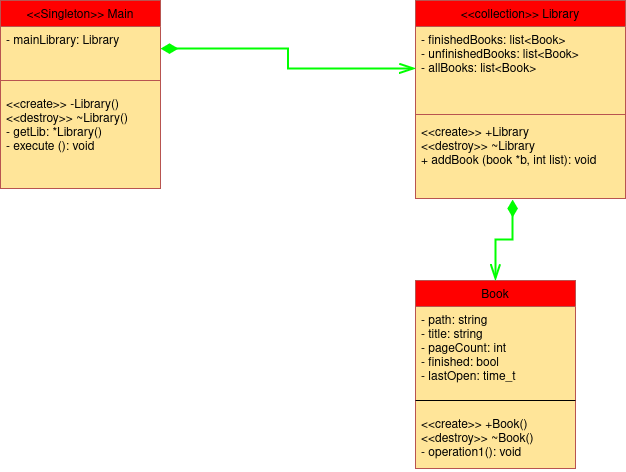

The diagram above was exported from draw.io. Its source (the exported page's mxGraphModel, read from the mxfile embedded in the PNG):
<mxGraphModel dx="880" dy="487" grid="1" gridSize="10" guides="1" tooltips="1" connect="1" arrows="1" fold="1" page="1" pageScale="1" pageWidth="827" pageHeight="1169" math="0" shadow="0">
  <root>
    <mxCell id="WIyWlLk6GJQsqaUBKTNV-0" />
    <mxCell id="WIyWlLk6GJQsqaUBKTNV-1" parent="WIyWlLk6GJQsqaUBKTNV-0" />
    <mxCell id="zkfFHV4jXpPFQw0GAbJ--0" value="Book" style="swimlane;fontStyle=0;align=center;verticalAlign=top;childLayout=stackLayout;horizontal=1;startSize=26;horizontalStack=0;resizeParent=1;resizeLast=0;collapsible=1;marginBottom=0;rounded=0;shadow=0;strokeWidth=1;fillColor=#FF0000;strokeColor=#b85450;swimlaneFillColor=#FFE599;" parent="WIyWlLk6GJQsqaUBKTNV-1" vertex="1">
      <mxGeometry x="495" y="360" width="160" height="188" as="geometry">
        <mxRectangle x="230" y="140" width="160" height="26" as="alternateBounds" />
      </mxGeometry>
    </mxCell>
    <mxCell id="zkfFHV4jXpPFQw0GAbJ--1" value="- path: string&#10;- title: string&#10;- pageCount: int&#10;- finished: bool&#10;- lastOpen: time_t&#10;" style="text;align=left;verticalAlign=top;spacingLeft=4;spacingRight=4;overflow=hidden;rotatable=0;points=[[0,0.5],[1,0.5]];portConstraint=eastwest;" parent="zkfFHV4jXpPFQw0GAbJ--0" vertex="1">
      <mxGeometry y="26" width="160" height="84" as="geometry" />
    </mxCell>
    <mxCell id="zkfFHV4jXpPFQw0GAbJ--4" value="" style="line;html=1;strokeWidth=1;align=left;verticalAlign=middle;spacingTop=-1;spacingLeft=3;spacingRight=3;rotatable=0;labelPosition=right;points=[];portConstraint=eastwest;fillColor=#000000;strokeColor=#000000;" parent="zkfFHV4jXpPFQw0GAbJ--0" vertex="1">
      <mxGeometry y="110" width="160" height="20" as="geometry" />
    </mxCell>
    <mxCell id="zkfFHV4jXpPFQw0GAbJ--5" value="&lt;&lt;create&gt;&gt; +Book()&#10;&lt;&lt;destroy&gt;&gt; ~Book()&#10;- operation1(): void&#10;&#10;" style="text;align=left;verticalAlign=top;spacingLeft=4;spacingRight=4;overflow=hidden;rotatable=0;points=[[0,0.5],[1,0.5]];portConstraint=eastwest;" parent="zkfFHV4jXpPFQw0GAbJ--0" vertex="1">
      <mxGeometry y="130" width="160" height="58" as="geometry" />
    </mxCell>
    <mxCell id="zkfFHV4jXpPFQw0GAbJ--17" value="&lt;&lt;collection&gt;&gt; Library" style="swimlane;fontStyle=0;align=center;verticalAlign=top;childLayout=stackLayout;horizontal=1;startSize=26;horizontalStack=0;resizeParent=1;resizeLast=0;collapsible=1;marginBottom=0;rounded=0;shadow=0;strokeWidth=1;fillColor=#FF0000;strokeColor=#b85450;swimlaneFillColor=#FFE599;fontFamily=Helvetica;fontSize=12;fontColor=default;" parent="WIyWlLk6GJQsqaUBKTNV-1" vertex="1">
      <mxGeometry x="495" y="80" width="210" height="198" as="geometry">
        <mxRectangle x="550" y="140" width="160" height="26" as="alternateBounds" />
      </mxGeometry>
    </mxCell>
    <mxCell id="zkfFHV4jXpPFQw0GAbJ--18" value="- finishedBooks: list&lt;Book&gt;&#10;- unfinishedBooks: list&lt;Book&gt;&#10;- allBooks: list&lt;Book&gt;&#10;" style="text;align=left;verticalAlign=top;spacingLeft=4;spacingRight=4;overflow=hidden;rotatable=0;points=[[0,0.5],[1,0.5]];portConstraint=eastwest;fontFamily=Helvetica;fontSize=12;fontColor=default;fontStyle=0;" parent="zkfFHV4jXpPFQw0GAbJ--17" vertex="1">
      <mxGeometry y="26" width="210" height="84" as="geometry" />
    </mxCell>
    <mxCell id="zkfFHV4jXpPFQw0GAbJ--23" value="" style="line;html=1;strokeWidth=1;align=center;verticalAlign=top;spacingTop=-1;spacingLeft=3;spacingRight=3;rotatable=0;labelPosition=right;points=[];portConstraint=eastwest;rounded=0;shadow=0;strokeColor=#b85450;swimlaneFillColor=#FFE599;fontFamily=Helvetica;fontSize=12;fontColor=default;fontStyle=0;fillColor=#FF0000;" parent="zkfFHV4jXpPFQw0GAbJ--17" vertex="1">
      <mxGeometry y="110" width="210" height="8" as="geometry" />
    </mxCell>
    <mxCell id="zkfFHV4jXpPFQw0GAbJ--24" value="&lt;&lt;create&gt;&gt; +Library&#10;&lt;&lt;destroy&gt;&gt; ~Library&#10;+ addBook (book *b, int list): void&#10;" style="text;align=left;verticalAlign=top;spacingLeft=4;spacingRight=4;overflow=hidden;rotatable=0;points=[[0,0.5],[1,0.5]];portConstraint=eastwest;fontFamily=Helvetica;fontSize=12;fontColor=default;fontStyle=0;" parent="zkfFHV4jXpPFQw0GAbJ--17" vertex="1">
      <mxGeometry y="118" width="210" height="80" as="geometry" />
    </mxCell>
    <mxCell id="RwMerwhYPNJ7g_DpqmrL-2" value="&lt;&lt;Singleton&gt;&gt; Main" style="swimlane;fontStyle=0;align=center;verticalAlign=top;childLayout=stackLayout;horizontal=1;startSize=26;horizontalStack=0;resizeParent=1;resizeLast=0;collapsible=1;marginBottom=0;rounded=0;shadow=0;strokeWidth=1;fillColor=#FF0000;strokeColor=#b85450;swimlaneFillColor=#FFE599;fontFamily=Helvetica;fontSize=12;fontColor=default;" vertex="1" parent="WIyWlLk6GJQsqaUBKTNV-1">
      <mxGeometry x="80" y="80" width="160" height="188" as="geometry">
        <mxRectangle x="230" y="140" width="160" height="26" as="alternateBounds" />
      </mxGeometry>
    </mxCell>
    <mxCell id="RwMerwhYPNJ7g_DpqmrL-3" value="- mainLibrary: Library" style="text;align=left;verticalAlign=top;spacingLeft=4;spacingRight=4;overflow=hidden;rotatable=0;points=[[0,0.5],[1,0.5]];portConstraint=eastwest;fontFamily=Helvetica;fontSize=12;fontColor=default;fontStyle=0;" vertex="1" parent="RwMerwhYPNJ7g_DpqmrL-2">
      <mxGeometry y="26" width="160" height="44" as="geometry" />
    </mxCell>
    <mxCell id="RwMerwhYPNJ7g_DpqmrL-4" value="" style="line;html=1;strokeWidth=1;align=center;verticalAlign=top;spacingTop=-1;spacingLeft=3;spacingRight=3;rotatable=0;labelPosition=right;points=[];portConstraint=eastwest;rounded=0;shadow=0;strokeColor=#b85450;swimlaneFillColor=#FFE599;fontFamily=Helvetica;fontSize=12;fontColor=default;fontStyle=0;fillColor=#FF0000;" vertex="1" parent="RwMerwhYPNJ7g_DpqmrL-2">
      <mxGeometry y="70" width="160" height="20" as="geometry" />
    </mxCell>
    <mxCell id="RwMerwhYPNJ7g_DpqmrL-5" value="&lt;&lt;create&gt;&gt; -Library()&#10;&lt;&lt;destroy&gt;&gt; ~Library()&#10;- getLib: *Library()&#10;- execute (): void" style="text;align=left;verticalAlign=top;spacingLeft=4;spacingRight=4;overflow=hidden;rotatable=0;points=[[0,0.5],[1,0.5]];portConstraint=eastwest;fontFamily=Helvetica;fontSize=12;fontColor=default;fontStyle=0;" vertex="1" parent="RwMerwhYPNJ7g_DpqmrL-2">
      <mxGeometry y="90" width="160" height="80" as="geometry" />
    </mxCell>
    <mxCell id="RwMerwhYPNJ7g_DpqmrL-6" value="" style="endArrow=openThin;html=1;rounded=0;exitX=1;exitY=0.5;exitDx=0;exitDy=0;entryX=0;entryY=0.5;entryDx=0;entryDy=0;edgeStyle=orthogonalEdgeStyle;startFill=1;endFill=0;startArrow=diamondThin;targetPerimeterSpacing=0;sourcePerimeterSpacing=0;endSize=12;startSize=12;fillColor=#60a917;strokeColor=#00FF00;strokeWidth=2;" edge="1" parent="WIyWlLk6GJQsqaUBKTNV-1" source="RwMerwhYPNJ7g_DpqmrL-3" target="zkfFHV4jXpPFQw0GAbJ--18">
      <mxGeometry width="50" height="50" relative="1" as="geometry">
        <mxPoint x="300" y="350" as="sourcePoint" />
        <mxPoint x="350" y="300" as="targetPoint" />
      </mxGeometry>
    </mxCell>
    <mxCell id="RwMerwhYPNJ7g_DpqmrL-7" value="" style="endArrow=openThin;html=1;rounded=0;exitX=0.462;exitY=1.013;exitDx=0;exitDy=0;entryX=0.5;entryY=0;entryDx=0;entryDy=0;edgeStyle=orthogonalEdgeStyle;startFill=1;endFill=0;startArrow=diamondThin;targetPerimeterSpacing=0;sourcePerimeterSpacing=0;endSize=12;startSize=12;fillColor=#60a917;strokeColor=#00FF00;strokeWidth=2;exitPerimeter=0;" edge="1" parent="WIyWlLk6GJQsqaUBKTNV-1" source="zkfFHV4jXpPFQw0GAbJ--24" target="zkfFHV4jXpPFQw0GAbJ--0">
      <mxGeometry width="50" height="50" relative="1" as="geometry">
        <mxPoint x="230" y="340" as="sourcePoint" />
        <mxPoint x="460" y="360" as="targetPoint" />
      </mxGeometry>
    </mxCell>
  </root>
</mxGraphModel>